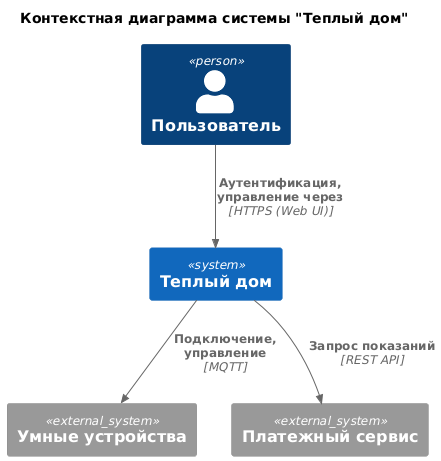

The diagram above was rendered by PlantUML. Its source (embedded in the PNG):
@startuml
!include https://raw.githubusercontent.com/plantuml-stdlib/C4-PlantUML/master/C4_Context.puml

title Контекстная диаграмма системы "Теплый дом"

Person(Пользователь, "Пользователь")

System(приложение, "Теплый дом")

System_Ext(умные_устройства, "Умные устройства")
System_Ext(платежный_сервис, "Платежный сервис")

Rel(Пользователь, приложение, "Аутентификация, управление через", "HTTPS (Web UI)")
Rel(приложение, умные_устройства, "Подключение, управление", "MQTT")
Rel(приложение, платежный_сервис, "Запрос показаний", "REST API")
@enduml